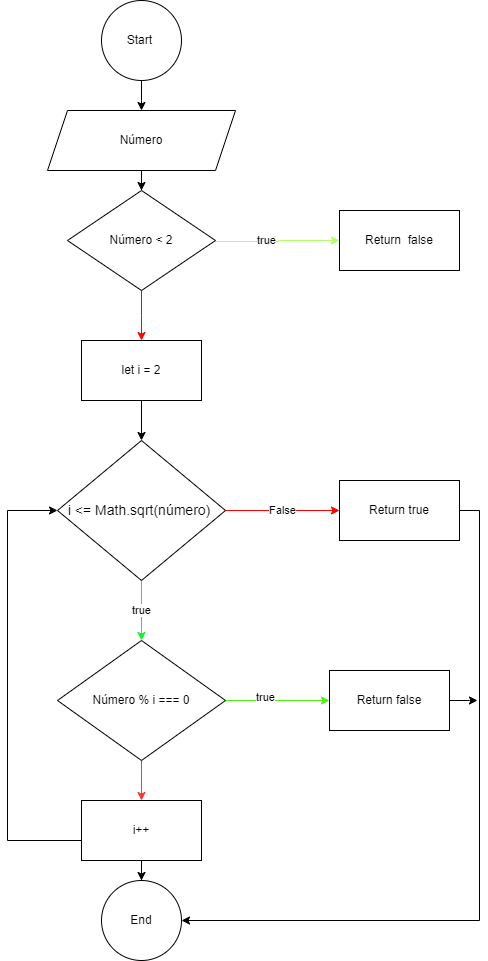

The diagram above was exported from draw.io. Its source (the exported page's mxGraphModel, read from the mxfile embedded in the PNG):
<mxGraphModel dx="676" dy="654" grid="1" gridSize="10" guides="1" tooltips="1" connect="1" arrows="1" fold="1" page="1" pageScale="1" pageWidth="827" pageHeight="1169" math="0" shadow="0">
  <root>
    <mxCell id="WIyWlLk6GJQsqaUBKTNV-0" />
    <mxCell id="WIyWlLk6GJQsqaUBKTNV-1" parent="WIyWlLk6GJQsqaUBKTNV-0" />
    <mxCell id="EXWwblW5rrPieetNq7xK-2" value="" style="edgeStyle=orthogonalEdgeStyle;rounded=0;orthogonalLoop=1;jettySize=auto;html=1;" parent="WIyWlLk6GJQsqaUBKTNV-1" source="EXWwblW5rrPieetNq7xK-0" edge="1">
      <mxGeometry relative="1" as="geometry">
        <mxPoint x="414" y="120" as="targetPoint" />
      </mxGeometry>
    </mxCell>
    <mxCell id="EXWwblW5rrPieetNq7xK-0" value="Start&amp;nbsp;" style="ellipse;whiteSpace=wrap;html=1;aspect=fixed;" parent="WIyWlLk6GJQsqaUBKTNV-1" vertex="1">
      <mxGeometry x="374" y="10" width="80" height="80" as="geometry" />
    </mxCell>
    <mxCell id="EXWwblW5rrPieetNq7xK-19" value="End" style="ellipse;whiteSpace=wrap;html=1;" parent="WIyWlLk6GJQsqaUBKTNV-1" vertex="1">
      <mxGeometry x="374" y="890" width="80" height="80" as="geometry" />
    </mxCell>
    <mxCell id="_R9uPjRTjFak0w2XCh5i-14" value="" style="edgeStyle=orthogonalEdgeStyle;rounded=0;orthogonalLoop=1;jettySize=auto;html=1;" parent="WIyWlLk6GJQsqaUBKTNV-1" source="_R9uPjRTjFak0w2XCh5i-0" target="_R9uPjRTjFak0w2XCh5i-13" edge="1">
      <mxGeometry relative="1" as="geometry" />
    </mxCell>
    <mxCell id="_R9uPjRTjFak0w2XCh5i-0" value="Número" style="shape=parallelogram;perimeter=parallelogramPerimeter;whiteSpace=wrap;html=1;fixedSize=1;" parent="WIyWlLk6GJQsqaUBKTNV-1" vertex="1">
      <mxGeometry x="320" y="120" width="188" height="60" as="geometry" />
    </mxCell>
    <mxCell id="_R9uPjRTjFak0w2XCh5i-6" value="" style="edgeStyle=orthogonalEdgeStyle;rounded=0;orthogonalLoop=1;jettySize=auto;html=1;strokeColor=#B3FF66;" parent="WIyWlLk6GJQsqaUBKTNV-1" target="_R9uPjRTjFak0w2XCh5i-5" edge="1">
      <mxGeometry relative="1" as="geometry">
        <mxPoint x="488" y="250" as="sourcePoint" />
        <Array as="points">
          <mxPoint x="488" y="251" />
          <mxPoint x="551" y="251" />
          <mxPoint x="551" y="250" />
        </Array>
      </mxGeometry>
    </mxCell>
    <mxCell id="_R9uPjRTjFak0w2XCh5i-7" value="true" style="edgeLabel;html=1;align=center;verticalAlign=middle;resizable=0;points=[];" parent="_R9uPjRTjFak0w2XCh5i-6" vertex="1" connectable="0">
      <mxGeometry x="-0.1935" y="2" relative="1" as="geometry">
        <mxPoint as="offset" />
      </mxGeometry>
    </mxCell>
    <mxCell id="_R9uPjRTjFak0w2XCh5i-5" value="Return&amp;nbsp; false" style="whiteSpace=wrap;html=1;" parent="WIyWlLk6GJQsqaUBKTNV-1" vertex="1">
      <mxGeometry x="612" y="220" width="120" height="60" as="geometry" />
    </mxCell>
    <mxCell id="_R9uPjRTjFak0w2XCh5i-29" value="" style="edgeStyle=orthogonalEdgeStyle;rounded=0;orthogonalLoop=1;jettySize=auto;html=1;strokeColor=#FF0000;" parent="WIyWlLk6GJQsqaUBKTNV-1" source="_R9uPjRTjFak0w2XCh5i-13" edge="1">
      <mxGeometry relative="1" as="geometry">
        <mxPoint x="414" y="350" as="targetPoint" />
      </mxGeometry>
    </mxCell>
    <mxCell id="_R9uPjRTjFak0w2XCh5i-13" value="Número &amp;lt; 2" style="rhombus;whiteSpace=wrap;html=1;" parent="WIyWlLk6GJQsqaUBKTNV-1" vertex="1">
      <mxGeometry x="340" y="200" width="148" height="100" as="geometry" />
    </mxCell>
    <mxCell id="_R9uPjRTjFak0w2XCh5i-55" value="" style="edgeStyle=orthogonalEdgeStyle;rounded=0;orthogonalLoop=1;jettySize=auto;html=1;" parent="WIyWlLk6GJQsqaUBKTNV-1" source="_R9uPjRTjFak0w2XCh5i-40" target="_R9uPjRTjFak0w2XCh5i-54" edge="1">
      <mxGeometry relative="1" as="geometry" />
    </mxCell>
    <mxCell id="_R9uPjRTjFak0w2XCh5i-40" value="let i = 2" style="rounded=0;whiteSpace=wrap;html=1;" parent="WIyWlLk6GJQsqaUBKTNV-1" vertex="1">
      <mxGeometry x="354" y="350" width="120" height="60" as="geometry" />
    </mxCell>
    <mxCell id="_R9uPjRTjFak0w2XCh5i-57" value="False" style="edgeStyle=orthogonalEdgeStyle;rounded=0;orthogonalLoop=1;jettySize=auto;html=1;strokeColor=#FF0000;" parent="WIyWlLk6GJQsqaUBKTNV-1" source="_R9uPjRTjFak0w2XCh5i-54" target="_R9uPjRTjFak0w2XCh5i-56" edge="1">
      <mxGeometry relative="1" as="geometry" />
    </mxCell>
    <mxCell id="_R9uPjRTjFak0w2XCh5i-59" value="true" style="edgeStyle=orthogonalEdgeStyle;rounded=0;orthogonalLoop=1;jettySize=auto;html=1;strokeColor=#13F031;" parent="WIyWlLk6GJQsqaUBKTNV-1" source="_R9uPjRTjFak0w2XCh5i-54" target="_R9uPjRTjFak0w2XCh5i-58" edge="1">
      <mxGeometry relative="1" as="geometry" />
    </mxCell>
    <mxCell id="_R9uPjRTjFak0w2XCh5i-54" value="&lt;font style=&quot;font-size: 14px;&quot;&gt;i&amp;nbsp;&amp;lt;= Math.sqrt(número)&amp;nbsp;&lt;/font&gt;" style="rhombus;whiteSpace=wrap;html=1;rounded=0;" parent="WIyWlLk6GJQsqaUBKTNV-1" vertex="1">
      <mxGeometry x="330" y="450" width="168" height="140" as="geometry" />
    </mxCell>
    <mxCell id="_R9uPjRTjFak0w2XCh5i-68" style="edgeStyle=orthogonalEdgeStyle;rounded=0;orthogonalLoop=1;jettySize=auto;html=1;exitX=1;exitY=0.5;exitDx=0;exitDy=0;entryX=1;entryY=0.5;entryDx=0;entryDy=0;" parent="WIyWlLk6GJQsqaUBKTNV-1" source="_R9uPjRTjFak0w2XCh5i-56" target="EXWwblW5rrPieetNq7xK-19" edge="1">
      <mxGeometry relative="1" as="geometry" />
    </mxCell>
    <mxCell id="_R9uPjRTjFak0w2XCh5i-56" value="Return true" style="whiteSpace=wrap;html=1;rounded=0;" parent="WIyWlLk6GJQsqaUBKTNV-1" vertex="1">
      <mxGeometry x="612" y="490" width="120" height="60" as="geometry" />
    </mxCell>
    <mxCell id="_R9uPjRTjFak0w2XCh5i-62" value="" style="edgeStyle=orthogonalEdgeStyle;rounded=0;orthogonalLoop=1;jettySize=auto;html=1;strokeColor=#50F016;" parent="WIyWlLk6GJQsqaUBKTNV-1" source="_R9uPjRTjFak0w2XCh5i-58" target="_R9uPjRTjFak0w2XCh5i-61" edge="1">
      <mxGeometry relative="1" as="geometry" />
    </mxCell>
    <mxCell id="_R9uPjRTjFak0w2XCh5i-63" value="true" style="edgeLabel;html=1;align=center;verticalAlign=middle;resizable=0;points=[];" parent="_R9uPjRTjFak0w2XCh5i-62" vertex="1" connectable="0">
      <mxGeometry x="-0.252" y="4" relative="1" as="geometry">
        <mxPoint as="offset" />
      </mxGeometry>
    </mxCell>
    <mxCell id="_R9uPjRTjFak0w2XCh5i-65" value="" style="edgeStyle=orthogonalEdgeStyle;rounded=0;orthogonalLoop=1;jettySize=auto;html=1;strokeColor=#FF3333;" parent="WIyWlLk6GJQsqaUBKTNV-1" source="_R9uPjRTjFak0w2XCh5i-58" target="_R9uPjRTjFak0w2XCh5i-64" edge="1">
      <mxGeometry relative="1" as="geometry" />
    </mxCell>
    <mxCell id="_R9uPjRTjFak0w2XCh5i-58" value="Número % i === 0" style="rhombus;whiteSpace=wrap;html=1;rounded=0;" parent="WIyWlLk6GJQsqaUBKTNV-1" vertex="1">
      <mxGeometry x="330" y="650" width="168" height="120" as="geometry" />
    </mxCell>
    <mxCell id="_R9uPjRTjFak0w2XCh5i-69" style="edgeStyle=orthogonalEdgeStyle;rounded=0;orthogonalLoop=1;jettySize=auto;html=1;" parent="WIyWlLk6GJQsqaUBKTNV-1" source="_R9uPjRTjFak0w2XCh5i-61" edge="1">
      <mxGeometry relative="1" as="geometry">
        <mxPoint x="750" y="710" as="targetPoint" />
      </mxGeometry>
    </mxCell>
    <mxCell id="_R9uPjRTjFak0w2XCh5i-61" value="Return false" style="whiteSpace=wrap;html=1;rounded=0;" parent="WIyWlLk6GJQsqaUBKTNV-1" vertex="1">
      <mxGeometry x="602" y="680" width="120" height="60" as="geometry" />
    </mxCell>
    <mxCell id="_R9uPjRTjFak0w2XCh5i-66" style="edgeStyle=orthogonalEdgeStyle;rounded=0;orthogonalLoop=1;jettySize=auto;html=1;entryX=0;entryY=0.5;entryDx=0;entryDy=0;" parent="WIyWlLk6GJQsqaUBKTNV-1" source="_R9uPjRTjFak0w2XCh5i-64" target="_R9uPjRTjFak0w2XCh5i-54" edge="1">
      <mxGeometry relative="1" as="geometry">
        <Array as="points">
          <mxPoint x="280" y="850" />
          <mxPoint x="280" y="520" />
        </Array>
      </mxGeometry>
    </mxCell>
    <mxCell id="_R9uPjRTjFak0w2XCh5i-67" value="" style="edgeStyle=orthogonalEdgeStyle;rounded=0;orthogonalLoop=1;jettySize=auto;html=1;" parent="WIyWlLk6GJQsqaUBKTNV-1" source="_R9uPjRTjFak0w2XCh5i-64" target="EXWwblW5rrPieetNq7xK-19" edge="1">
      <mxGeometry relative="1" as="geometry" />
    </mxCell>
    <mxCell id="_R9uPjRTjFak0w2XCh5i-64" value="i++" style="whiteSpace=wrap;html=1;rounded=0;" parent="WIyWlLk6GJQsqaUBKTNV-1" vertex="1">
      <mxGeometry x="354" y="810" width="120" height="60" as="geometry" />
    </mxCell>
  </root>
</mxGraphModel>